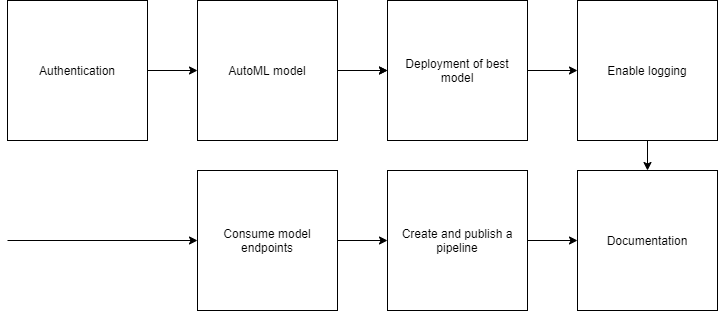

The diagram above was exported from draw.io. Its source (the exported page's mxGraphModel, read from the mxfile embedded in the PNG):
<mxGraphModel dx="2889" dy="1155" grid="1" gridSize="10" guides="1" tooltips="1" connect="1" arrows="1" fold="1" page="1" pageScale="1" pageWidth="827" pageHeight="1169" math="0" shadow="0">
  <root>
    <mxCell id="0" />
    <mxCell id="1" parent="0" />
    <mxCell id="hobV2CQrNL9lnX6yRvJ3-1" value="Authentication" style="whiteSpace=wrap;html=1;aspect=fixed;" vertex="1" parent="1">
      <mxGeometry x="-780" y="210" width="140" height="140" as="geometry" />
    </mxCell>
    <mxCell id="hobV2CQrNL9lnX6yRvJ3-2" value="" style="endArrow=classic;html=1;exitX=1;exitY=0.5;exitDx=0;exitDy=0;" edge="1" parent="1" source="hobV2CQrNL9lnX6yRvJ3-1">
      <mxGeometry width="50" height="50" relative="1" as="geometry">
        <mxPoint x="-710" y="390" as="sourcePoint" />
        <mxPoint x="-590" y="280" as="targetPoint" />
      </mxGeometry>
    </mxCell>
    <mxCell id="hobV2CQrNL9lnX6yRvJ3-11" value="" style="edgeStyle=orthogonalEdgeStyle;rounded=0;orthogonalLoop=1;jettySize=auto;html=1;" edge="1" parent="1" source="hobV2CQrNL9lnX6yRvJ3-3" target="hobV2CQrNL9lnX6yRvJ3-4">
      <mxGeometry relative="1" as="geometry" />
    </mxCell>
    <mxCell id="hobV2CQrNL9lnX6yRvJ3-3" value="AutoML model" style="whiteSpace=wrap;html=1;aspect=fixed;" vertex="1" parent="1">
      <mxGeometry x="-590" y="210" width="140" height="140" as="geometry" />
    </mxCell>
    <mxCell id="hobV2CQrNL9lnX6yRvJ3-4" value="Deployment of best model" style="whiteSpace=wrap;html=1;aspect=fixed;" vertex="1" parent="1">
      <mxGeometry x="-400" y="210" width="140" height="140" as="geometry" />
    </mxCell>
    <mxCell id="hobV2CQrNL9lnX6yRvJ3-5" value="Enable logging" style="whiteSpace=wrap;html=1;aspect=fixed;" vertex="1" parent="1">
      <mxGeometry x="-210" y="210" width="140" height="140" as="geometry" />
    </mxCell>
    <mxCell id="hobV2CQrNL9lnX6yRvJ3-6" value="" style="endArrow=classic;html=1;exitX=1;exitY=0.5;exitDx=0;exitDy=0;entryX=0;entryY=0.5;entryDx=0;entryDy=0;" edge="1" parent="1" source="hobV2CQrNL9lnX6yRvJ3-3" target="hobV2CQrNL9lnX6yRvJ3-4">
      <mxGeometry width="50" height="50" relative="1" as="geometry">
        <mxPoint x="-630" y="290" as="sourcePoint" />
        <mxPoint x="-580" y="290" as="targetPoint" />
      </mxGeometry>
    </mxCell>
    <mxCell id="hobV2CQrNL9lnX6yRvJ3-7" value="" style="endArrow=classic;html=1;exitX=1;exitY=0.5;exitDx=0;exitDy=0;entryX=0;entryY=0.5;entryDx=0;entryDy=0;" edge="1" parent="1" source="hobV2CQrNL9lnX6yRvJ3-4" target="hobV2CQrNL9lnX6yRvJ3-5">
      <mxGeometry width="50" height="50" relative="1" as="geometry">
        <mxPoint x="-620" y="300" as="sourcePoint" />
        <mxPoint x="-570" y="300" as="targetPoint" />
      </mxGeometry>
    </mxCell>
    <mxCell id="hobV2CQrNL9lnX6yRvJ3-8" value="Consume model endpoints" style="whiteSpace=wrap;html=1;aspect=fixed;" vertex="1" parent="1">
      <mxGeometry x="-590" y="380" width="140" height="140" as="geometry" />
    </mxCell>
    <mxCell id="hobV2CQrNL9lnX6yRvJ3-9" value="Create and publish a pipeline" style="whiteSpace=wrap;html=1;aspect=fixed;" vertex="1" parent="1">
      <mxGeometry x="-400" y="380" width="140" height="140" as="geometry" />
    </mxCell>
    <mxCell id="hobV2CQrNL9lnX6yRvJ3-10" value="Documentation" style="whiteSpace=wrap;html=1;aspect=fixed;" vertex="1" parent="1">
      <mxGeometry x="-210" y="380" width="140" height="140" as="geometry" />
    </mxCell>
    <mxCell id="hobV2CQrNL9lnX6yRvJ3-12" value="" style="edgeStyle=orthogonalEdgeStyle;rounded=0;orthogonalLoop=1;jettySize=auto;html=1;exitX=1;exitY=0.5;exitDx=0;exitDy=0;entryX=0;entryY=0.5;entryDx=0;entryDy=0;" edge="1" parent="1" source="hobV2CQrNL9lnX6yRvJ3-8" target="hobV2CQrNL9lnX6yRvJ3-9">
      <mxGeometry relative="1" as="geometry">
        <mxPoint x="-440" y="290" as="sourcePoint" />
        <mxPoint x="-390" y="290" as="targetPoint" />
      </mxGeometry>
    </mxCell>
    <mxCell id="hobV2CQrNL9lnX6yRvJ3-14" value="" style="edgeStyle=orthogonalEdgeStyle;rounded=0;orthogonalLoop=1;jettySize=auto;html=1;exitX=1;exitY=0.5;exitDx=0;exitDy=0;entryX=0;entryY=0.5;entryDx=0;entryDy=0;" edge="1" parent="1" source="hobV2CQrNL9lnX6yRvJ3-9" target="hobV2CQrNL9lnX6yRvJ3-10">
      <mxGeometry relative="1" as="geometry">
        <mxPoint x="-440" y="460" as="sourcePoint" />
        <mxPoint x="-390" y="460" as="targetPoint" />
      </mxGeometry>
    </mxCell>
    <mxCell id="hobV2CQrNL9lnX6yRvJ3-15" value="" style="endArrow=classic;html=1;entryX=0;entryY=0.5;entryDx=0;entryDy=0;" edge="1" parent="1" target="hobV2CQrNL9lnX6yRvJ3-8">
      <mxGeometry width="50" height="50" relative="1" as="geometry">
        <mxPoint x="-780" y="450" as="sourcePoint" />
        <mxPoint x="-580" y="290" as="targetPoint" />
      </mxGeometry>
    </mxCell>
    <mxCell id="hobV2CQrNL9lnX6yRvJ3-16" value="" style="endArrow=classic;html=1;exitX=0.5;exitY=1;exitDx=0;exitDy=0;entryX=0.5;entryY=0;entryDx=0;entryDy=0;" edge="1" parent="1" source="hobV2CQrNL9lnX6yRvJ3-5" target="hobV2CQrNL9lnX6yRvJ3-10">
      <mxGeometry width="50" height="50" relative="1" as="geometry">
        <mxPoint x="-440" y="370" as="sourcePoint" />
        <mxPoint x="-390" y="320" as="targetPoint" />
      </mxGeometry>
    </mxCell>
  </root>
</mxGraphModel>